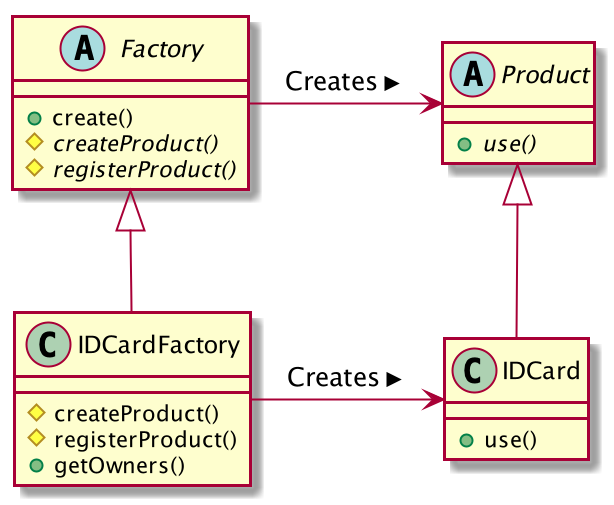

The diagram above was rendered by PlantUML. Its source (embedded in the PNG):
@startuml

abstract class Factory {
    +create()
    #{abstract} createProduct()
    #{abstract} registerProduct()
}
abstract class Product {
    +{abstract} use()
}
class IDCardFactory {
    #createProduct()
    #registerProduct()
    +getOwners()
}
class IDCard {
    +use()
}

Factory -> Product : Creates >
IDCardFactory -> IDCard : Creates >
Factory <|-- IDCardFactory
Product <|-- IDCard

@enduml